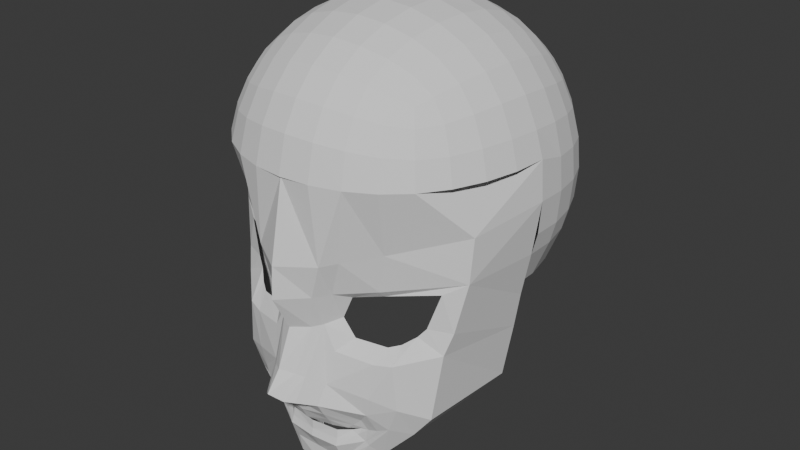 # Source: Itadori_Backup_Face_up.blend  (saved by Blender 5.0.119; exported with 4.5.12 LTS)
import bpy
from mathutils import Matrix  # noqa: F401  (used for matrix-valued properties, if any)

bpy.ops.wm.read_factory_settings(use_empty=True)
scene = bpy.context.scene
scene.name = 'Scene'

# ---- collections
col_reference = bpy.data.collections.new('Reference'); scene.collection.children.link(col_reference)
col_face = bpy.data.collections.new('Face'); scene.collection.children.link(col_face)

# ---- world
world_world = bpy.data.worlds.new('World'); scene.world = world_world
world_world.use_nodes = True; world_world.node_tree.nodes.clear()
_N = world_world.node_tree.nodes; _L = world_world.node_tree.links
n0 = _N.new('ShaderNodeOutputWorld'); n0.name = 'World Output'; n0.location = (200, 100)
n1 = _N.new('ShaderNodeBackground'); n1.name = 'Background'; n1.location = (-200, 100)
n1.inputs[0].default_value = (0.05088, 0.05088, 0.05088, 1.0)
_L.new(n1.outputs[0], n0.inputs[0])
n0.is_active_output = True
world_world.color = (0.05088, 0.05088, 0.05088)
world_world.sun_shadow_jitter_overblur = 0.0

# ---- meshes
me_cube = bpy.data.meshes.new('Cube')
me_cube.from_pydata([(0.1151, -0.09644, 0.2616), (0.1151, 0.1462, -0.006238), (0.1151, 0.1462, 0.2466), (0.09642, 0.1547, -0.01618), (0.06829, 0.1639, -0.02692), (0.03531, 0.1704, -0.03453), (1.397e-09, 0.1728, -0.03736), (-1.164e-09, 0.1728, 0.2732), (0.03531, 0.1704, 0.2707), (0.06829, 0.1639, 0.2642), (0.09642, 0.1547, 0.2551), (0.1232, 0.1547, 0.2254), (0.1319, 0.1639, 0.1938), (0.138, 0.1704, 0.157), (0.1403, 0.1728, 0.1179), (0.138, 0.1704, 0.07922), (0.1337, 0.1658, 0.05409), (0.1232, 0.1547, 0.01345), (0.1403, 0.02487, -0.02014), (0.138, 0.06209, -0.02182), (0.1319, 0.09685, -0.01905), (0.1232, 0.1265, -0.01288), (0.1232, 0.1265, 0.2566), (0.1319, 0.09685, 0.2678), (0.138, 0.06209, 0.2765), (0.1403, 0.02487, 0.2812), (0.138, -0.01235, 0.2809), (0.1319, -0.0471, 0.2764), (0.1232, -0.07675, 0.269), (0.1232, -0.105, 0.2426), (0.1319, -0.1141, 0.2139), (0.138, -0.1206, 0.1806), (0.09642, -0.105, 0.2705), (0.06829, -0.1141, 0.28), (0.03531, -0.1206, 0.2867), (2.095e-09, -0.123, 0.2892), (1.834e-09, 0.1971, -0.007516), (-4.138e-10, 0.2177, 0.04093), (-8.44e-10, 0.2251, 0.0697), (-2.095e-09, 0.2286, 0.1131), (-7.567e-10, 0.2251, 0.1572), (4.657e-10, 0.2146, 0.1998), (-1.31e-09, 0.1971, 0.2391), (0.03593, 0.1942, -0.005232), (0.03766, 0.2144, 0.04239), (0.03858, 0.2216, 0.07068), (0.03916, 0.2251, 0.1134), (0.03858, 0.2216, 0.1568), (0.03728, 0.2113, 0.1987), (0.03593, 0.1942, 0.2374), (0.06975, 0.186, 0.0006084), (0.0736, 0.2046, 0.04598), (0.07553, 0.2113, 0.07313), (0.07669, 0.2146, 0.1143), (0.07553, 0.2113, 0.1561), (0.07278, 0.2017, 0.1963), (0.06975, 0.186, 0.2329), (0.0994, 0.173, 0.008105), (0.1061, 0.1884, 0.05045), (0.1092, 0.1942, 0.07626), (0.111, 0.1971, 0.1158), (0.1092, 0.1942, 0.1559), (0.1048, 0.186, 0.1939), (0.0994, 0.173, 0.2276), (0.1405, 0.1296, 0.01293), (0.1552, 0.1367, 0.05566), (0.1607, 0.14, 0.0814), (0.1634, 0.1418, 0.1205), (0.1607, 0.14, 0.16), (0.1529, 0.1353, 0.1973), (0.1405, 0.1296, 0.2302), (0.1529, 0.09838, 0.01034), (0.1705, 0.1024, 0.05625), (0.1769, 0.1045, 0.08323), (0.18, 0.1057, 0.1236), (0.1769, 0.1045, 0.1642), (0.1678, 0.1016, 0.203), (0.1529, 0.09838, 0.2381), (0.1607, 0.06274, 0.009322), (0.1798, 0.06456, 0.05739), (0.1867, 0.06553, 0.08539), (0.1899, 0.06615, 0.127), (0.1867, 0.06553, 0.1687), (0.1769, 0.06416, 0.2087), (0.1607, 0.06274, 0.2452), (0.1634, 0.02487, 0.01139), (0.1829, 0.02487, 0.06011), (0.1899, 0.02487, 0.08847), (0.1933, 0.02487, 0.1305), (0.1899, 0.02487, 0.1806), (0.18, 0.02487, 0.2129), (0.1634, 0.02487, 0.2496), (0.1867, -0.01579, 0.1806), (0.1769, -0.01441, 0.2145), (0.1607, -0.013, 0.2503), (0.1769, -0.05473, 0.1806), (0.1678, -0.05184, 0.2143), (0.1529, -0.04864, 0.248), (0.1607, -0.09023, 0.1806), (0.1529, -0.0856, 0.2135), (0.1405, -0.07988, 0.2442), (0.1092, -0.1445, 0.1806), (0.1048, -0.1363, 0.2169), (0.0994, -0.1232, 0.2468), (0.07553, -0.1616, 0.1806), (0.07278, -0.152, 0.221), (0.06975, -0.1363, 0.2532), (0.03858, -0.1719, 0.1806), (0.03728, -0.1616, 0.2245), (0.03593, -0.1445, 0.2582), (0.0, -0.1753, 0.1806), (-4.657e-10, -0.1648, 0.2259), (1.31e-09, -0.1474, 0.2601), (-2.91e-11, 0.1418, -0.05914), (0.03593, 0.14, -0.05587), (0.06975, 0.1353, -0.04668), (0.0994, 0.1296, -0.03236), (-2.095e-09, 0.1057, -0.07278), (0.03728, 0.1045, -0.06924), (0.07278, 0.1016, -0.05893), (0.1048, 0.09838, -0.04219), (0.07553, 0.06416, -0.06421), (0.1092, 0.06274, -0.04646), (0.07669, 0.02487, -0.06272), (0.111, 0.02487, -0.04495), (0.0994, 0.1296, 0.2755), (0.06975, 0.1353, 0.2889), (0.03593, 0.14, 0.2973), (8.731e-10, 0.1418, 0.3002), (0.1048, 0.09838, 0.2907), (0.07278, 0.1016, 0.3069), (0.03728, 0.1045, 0.3167), (1.397e-09, 0.1057, 0.32), (0.1092, 0.06274, 0.301), (0.07553, 0.06416, 0.3185), (0.03858, 0.06553, 0.3291), (4.657e-10, 0.06615, 0.3326), (0.111, 0.02487, 0.306), (0.07669, 0.02487, 0.3238), (0.03916, 0.02487, 0.3344), (-9.313e-10, 0.02487, 0.338), (0.1092, -0.013, 0.3051), (0.07553, -0.01441, 0.3223), (0.03858, -0.01579, 0.3328), (-1.339e-09, -0.0164, 0.3363), (0.1048, -0.04864, 0.2986), (0.07278, -0.05184, 0.3145), (0.03728, -0.05473, 0.3242), (-4.657e-10, -0.05596, 0.3275), (0.0994, -0.07988, 0.2873), (0.06975, -0.0856, 0.3005), (0.03593, -0.09023, 0.3088), (9.022e-10, -0.09207, 0.3118), (0.0, -0.1435, -0.1572), (0.0, -0.1522, -0.1464), (0.03605, -0.1458, -0.1458), (0.05211, -0.1374, -0.1473), (0.06295, -0.1258, -0.1501), (0.05136, -0.1294, -0.1555), (0.03587, -0.1386, -0.1574), (0.0, -0.2084, -0.08022), (0.0, -0.172, -0.008522), (0.0, -0.1918, 0.07913), (0.0, -0.1941, 0.03795), (-0.0002737, -0.1708, -0.1073), (0.0, -0.1462, -0.1786), (0.0, -0.1052, -0.2453), (0.1695, 0.02811, 0.000671), (0.1516, 0.0242, -0.1178), (0.03012, -0.09782, -0.2453), (0.1285, 1.614e-05, -0.1452), (0.162, 0.0283, -0.0464), (0.0, -0.173, 0.1804), (0.0, 0.2005, -0.004301), (0.0, 0.1743, -0.06967), (-0.0003866, 0.1782, -0.1762), (0.0, 0.2254, 0.1804), (0.0, 0.2282, 0.07951), (-0.0003866, -0.03449, -0.2497), (0.08398, -0.003093, -0.2389), (0.1196, 0.07271, -0.2129), (0.08398, 0.1485, -0.1868), (0.09139, -0.1147, 0.03807), (0.05671, -0.1299, 0.0311), (0.04438, -0.1317, 0.001355), (0.0607, -0.1304, -0.02063), (0.09842, -0.119, -0.02441), (0.1115, -0.1106, -0.01993), (0.1245, -0.09977, -0.009834), (0.1337, -0.09507, 0.001792), (0.1486, -0.08881, 0.04813), (0.09055, -0.1229, 0.04671), (0.04383, -0.1479, 0.03859), (0.03136, -0.1492, -0.004481), (0.04686, -0.1492, -0.03475), (0.09206, -0.1363, -0.04124), (0.1134, -0.129, -0.0391), (0.1559, -0.0924, -0.02655), (0.163, -0.08403, 0.001436), (0.1736, -0.07375, 0.06313), (0.02162, -0.1593, -0.006621), (0.03125, -0.166, 0.03818), (0.04451, -0.1674, 0.08197), (0.03699, -0.1611, -0.1199), (0.06955, -0.1335, -0.1307), (0.08735, -0.1261, -0.1422), (0.0, -0.1324, -0.231), (0.0, -0.1604, -0.1199), (0.01347, -0.1983, -0.09085), (0.03735, -0.1693, -0.1036), (0.03715, -0.1431, -0.1786), (0.03715, -0.1276, -0.231), (0.0, -0.1891, -0.09831), (0.02259, -0.1891, -0.09444), (0.01569, -0.1809, -0.06126), (0.02422, -0.1744, -0.06566), (0.04064, -0.1583, -0.07757), (0.0, -0.1906, -0.05563), (0.1477, -0.1019, -0.1122), (0.1253, -0.1053, -0.1419), (0.0, -0.1324, -0.2048), (0.03715, -0.1324, -0.2048), (0.1185, -0.127, -0.09838), (0.1037, -0.1239, -0.1346), (0.08723, -0.04346, -0.1896), (0.0849, -0.1134, -0.1863), (0.07316, -0.1251, -0.1713), (0.06858, -0.1259, -0.1667), (0.0, -0.1438, -0.1697), (0.07353, -0.1264, -0.1471), (0.03658, -0.154, -0.132), (0.05916, -0.1358, -0.1408), (0.0, -0.1588, -0.1313), (0.03665, -0.1402, -0.1691), (0.05926, -0.1285, -0.1599), (0.08216, -0.1385, -0.1147), (0.08767, -0.1408, -0.08838), (0.0, -0.1983, -0.09266), (0.1761, -0.07009, 0.1198), (0.1002, -0.1253, 0.09666), (0.06022, -0.1526, 0.08586)], [(173, 174), (174, 175), (177, 173), (176, 177), (179, 178), (180, 179), (181, 180), (175, 181)], [(36, 37, 44, 43), (37, 38, 45, 44), (38, 39, 46, 45), (39, 40, 47, 46), (40, 41, 48, 47), (41, 42, 49, 48), (43, 44, 51, 50), (44, 45, 52, 51), (45, 46, 53, 52), (46, 47, 54, 53), (47, 48, 55, 54), (48, 49, 56, 55), (50, 51, 58, 57), (51, 52, 59, 58), (52, 53, 60, 59), (53, 54, 61, 60), (54, 55, 62, 61), (55, 56, 63, 62), (42, 7, 8, 49), (49, 8, 9, 56), (56, 9, 10, 63), (63, 10, 2, 11), (62, 63, 11, 12), (61, 62, 12, 13), (60, 61, 13, 14), (59, 60, 14, 15), (58, 59, 15, 16), (57, 58, 16, 17), (3, 57, 17, 1), (4, 50, 57, 3), (5, 43, 50, 4), (6, 36, 43, 5), (64, 65, 72, 71), (65, 66, 73, 72), (66, 67, 74, 73), (67, 68, 75, 74), (68, 69, 76, 75), (69, 70, 77, 76), (71, 72, 79, 78), (72, 73, 80, 79), (73, 74, 81, 80), (74, 75, 82, 81), (75, 76, 83, 82), (76, 77, 84, 83), (78, 79, 86, 85), (79, 80, 87, 86), (80, 81, 88, 87), (81, 82, 89, 88), (82, 83, 90, 89), (83, 84, 91, 90), (89, 90, 93, 92), (90, 91, 94, 93), (92, 93, 96, 95), (93, 94, 97, 96), (95, 96, 99, 98), (96, 97, 100, 99), (1, 17, 64, 21), (17, 16, 65, 64), (16, 15, 66, 65), (15, 14, 67, 66), (14, 13, 68, 67), (13, 12, 69, 68), (12, 11, 70, 69), (11, 2, 22, 70), (70, 22, 23, 77), (77, 23, 24, 84), (84, 24, 25, 91), (91, 25, 26, 94), (94, 26, 27, 97), (97, 27, 28, 100), (100, 28, 0, 29), (99, 100, 29, 30), (98, 99, 30, 31), (19, 78, 85, 18), (20, 71, 78, 19), (21, 64, 71, 20), (101, 102, 105, 104), (102, 103, 106, 105), (104, 105, 108, 107), (105, 106, 109, 108), (107, 108, 111, 110), (108, 109, 112, 111), (31, 30, 102, 101), (30, 29, 103, 102), (29, 0, 32, 103), (103, 32, 33, 106), (106, 33, 34, 109), (109, 34, 35, 112), (113, 114, 118, 117), (114, 115, 119, 118), (115, 116, 120, 119), (119, 120, 122, 121), (121, 122, 124, 123), (6, 5, 114, 113), (5, 4, 115, 114), (4, 3, 116, 115), (3, 1, 21, 116), (116, 21, 20, 120), (120, 20, 19, 122), (122, 19, 18, 124), (125, 126, 130, 129), (126, 127, 131, 130), (127, 128, 132, 131), (129, 130, 134, 133), (130, 131, 135, 134), (131, 132, 136, 135), (133, 134, 138, 137), (134, 135, 139, 138), (135, 136, 140, 139), (137, 138, 142, 141), (138, 139, 143, 142), (139, 140, 144, 143), (141, 142, 146, 145), (142, 143, 147, 146), (143, 144, 148, 147), (145, 146, 150, 149), (146, 147, 151, 150), (147, 148, 152, 151), (2, 10, 125, 22), (10, 9, 126, 125), (9, 8, 127, 126), (8, 7, 128, 127), (151, 152, 35, 34), (150, 151, 34, 33), (149, 150, 33, 32), (28, 149, 32, 0), (27, 145, 149, 28), (26, 141, 145, 27), (25, 137, 141, 26), (24, 133, 137, 25), (23, 129, 133, 24), (22, 125, 129, 23), (188, 187, 196, 197), (185, 184, 193, 194), (189, 188, 197, 198), (186, 185, 194, 195), (183, 182, 191, 192), (190, 189, 198, 199), (187, 186, 195, 196), (184, 183, 192, 193), (182, 190, 199, 191), (201, 200, 193, 192), (162, 163, 201, 202), (163, 161, 200, 201), (234, 227, 210, 233), (231, 230, 203, 204), (233, 210, 165, 228), (229, 231, 204, 205), (212, 237, 208, 213), (207, 164, 209, 203), (232, 207, 203, 230), (164, 212, 213, 209), (214, 215, 193, 200), (215, 213, 209, 216), (193, 215, 216, 194), (208, 213, 215, 214), (214, 217, 160, 208), (217, 214, 200, 161), (166, 206, 211, 169), (199, 198, 167, 86), (171, 167, 198, 197), (224, 225, 219, 170), (168, 171, 197, 218), (206, 220, 221, 211), (196, 222, 218, 197), (170, 219, 218, 168), (225, 226, 223, 219), (211, 221, 226, 225), (169, 211, 225, 224), (219, 223, 222, 218), (220, 165, 210, 221), (227, 205, 223, 226), (234, 158, 157, 229), (221, 210, 227, 226), (227, 234, 229, 205), (154, 232, 230, 155), (157, 156, 231, 229), (159, 233, 228, 153), (156, 155, 230, 231), (158, 234, 233, 159), (205, 204, 235, 223), (204, 203, 209, 235), (196, 195, 236, 222), (222, 223, 235, 236), (216, 209, 235, 236), (195, 194, 216, 236), (172, 162, 202, 107), (104, 240, 239, 101), (199, 238, 239, 191), (89, 31, 238, 88), (208, 237, 160), (191, 239, 240, 192), (88, 238, 199, 86), (202, 240, 104, 107), (239, 238, 31, 101), (192, 240, 202, 201)])
_uv = me_cube.uv_layers.new(name='UVMap')
_uv.uv.foreach_set('vector', [0.4063, 0.375, 0.4468, 0.375, 0.4468, 0.4063, 0.4063, 0.4062, 0.4468, 0.375, 0.4688, 0.375, 0.4688, 0.4063, 0.4468, 0.4063, 0.4688, 0.375, 0.5, 0.375, 0.5, 0.4063, 0.4688, 0.4063, 0.5, 0.375, 0.5312, 0.375, 0.5313, 0.4063, 0.5, 0.4063, 0.5312, 0.375, 0.5625, 0.375, 0.5625, 0.4063, 0.5313, 0.4063, 0.5625, 0.375, 0.5938, 0.375, 0.5938, 0.4063, 0.5625, 0.4063, 0.4063, 0.4062, 0.4468, 0.4063, 0.4468, 0.4375, 0.4063, 0.4375, 0.4468, 0.4063, 0.4688, 0.4063, 0.4688, 0.4375, 0.4468, 0.4375, 0.4688, 0.4063, 0.5, 0.4063, 0.5, 0.4375, 0.4688, 0.4375, 0.5, 0.4063, 0.5313, 0.4063, 0.5312, 0.4375, 0.5, 0.4375, 0.5313, 0.4063, 0.5625, 0.4063, 0.5625, 0.4375, 0.5312, 0.4375, 0.5625, 0.4063, 0.5938, 0.4063, 0.5938, 0.4375, 0.5625, 0.4375, 0.4063, 0.4375, 0.4468, 0.4375, 0.4468, 0.4688, 0.4063, 0.4688, 0.4468, 0.4375, 0.4688, 0.4375, 0.4688, 0.4688, 0.4468, 0.4688, 0.4688, 0.4375, 0.5, 0.4375, 0.5, 0.4688, 0.4688, 0.4688, 0.5, 0.4375, 0.5312, 0.4375, 0.5313, 0.4688, 0.5, 0.4688, 0.5312, 0.4375, 0.5625, 0.4375, 0.5625, 0.4688, 0.5313, 0.4688, 0.5625, 0.4375, 0.5938, 0.4375, 0.5938, 0.4687, 0.5625, 0.4688, 0.5938, 0.375, 0.625, 0.375, 0.625, 0.4063, 0.5938, 0.4063, 0.5938, 0.4063, 0.625, 0.4063, 0.625, 0.4375, 0.5938, 0.4375, 0.5938, 0.4375, 0.625, 0.4375, 0.625, 0.4688, 0.5938, 0.4687, 0.5938, 0.4687, 0.625, 0.4688, 0.625, 0.5, 0.5938, 0.5, 0.5625, 0.4688, 0.5938, 0.4687, 0.5938, 0.5, 0.5625, 0.5, 0.5313, 0.4688, 0.5625, 0.4688, 0.5625, 0.5, 0.5312, 0.5, 0.5, 0.4688, 0.5313, 0.4688, 0.5312, 0.5, 0.5, 0.5, 0.4688, 0.4688, 0.5, 0.4688, 0.5, 0.5, 0.4688, 0.5, 0.4468, 0.4688, 0.4688, 0.4688, 0.4688, 0.5, 0.4468, 0.5, 0.4063, 0.4688, 0.4468, 0.4688, 0.4468, 0.5, 0.4063, 0.5, 0.375, 0.4688, 0.4063, 0.4688, 0.4063, 0.5, 0.375, 0.5, 0.375, 0.4375, 0.4063, 0.4375, 0.4063, 0.4688, 0.375, 0.4688, 0.375, 0.4063, 0.4063, 0.4062, 0.4063, 0.4375, 0.375, 0.4375, 0.375, 0.375, 0.4063, 0.375, 0.4063, 0.4062, 0.375, 0.4063, 0.4063, 0.5313, 0.4468, 0.5313, 0.4468, 0.5625, 0.4063, 0.5625, 0.4468, 0.5313, 0.4688, 0.5313, 0.4688, 0.5625, 0.4468, 0.5625, 0.4688, 0.5313, 0.5, 0.5313, 0.5, 0.5625, 0.4688, 0.5625, 0.5, 0.5313, 0.5313, 0.5313, 0.5312, 0.5625, 0.5, 0.5625, 0.5313, 0.5313, 0.5625, 0.5313, 0.5625, 0.5625, 0.5312, 0.5625, 0.5625, 0.5313, 0.5938, 0.5313, 0.5938, 0.5625, 0.5625, 0.5625, 0.4063, 0.5625, 0.4468, 0.5625, 0.4468, 0.5938, 0.4063, 0.5938, 0.4468, 0.5625, 0.4688, 0.5625, 0.4688, 0.5938, 0.4468, 0.5938, 0.4688, 0.5625, 0.5, 0.5625, 0.5, 0.5938, 0.4688, 0.5938, 0.5, 0.5625, 0.5312, 0.5625, 0.5313, 0.5938, 0.5, 0.5938, 0.5312, 0.5625, 0.5625, 0.5625, 0.5625, 0.5938, 0.5313, 0.5938, 0.5625, 0.5625, 0.5938, 0.5625, 0.5938, 0.5938, 0.5625, 0.5938, 0.4063, 0.5938, 0.4468, 0.5938, 0.4468, 0.625, 0.4063, 0.625, 0.4468, 0.5938, 0.4688, 0.5938, 0.4688, 0.625, 0.4468, 0.625, 0.4688, 0.5938, 0.5, 0.5938, 0.5, 0.625, 0.4688, 0.625, 0.5, 0.5938, 0.5313, 0.5938, 0.5312, 0.625, 0.5, 0.625, 0.5313, 0.5938, 0.5625, 0.5938, 0.5625, 0.625, 0.5312, 0.625, 0.5625, 0.5938, 0.5938, 0.5938, 0.5938, 0.625, 0.5625, 0.625, 0.5312, 0.625, 0.5625, 0.625, 0.5625, 0.6563, 0.5313, 0.6563, 0.5625, 0.625, 0.5938, 0.625, 0.5938, 0.6563, 0.5625, 0.6563, 0.5313, 0.6563, 0.5625, 0.6563, 0.5625, 0.6875, 0.5312, 0.6875, 0.5625, 0.6563, 0.5938, 0.6563, 0.5938, 0.6875, 0.5625, 0.6875, 0.5312, 0.6875, 0.5625, 0.6875, 0.5625, 0.7188, 0.5313, 0.7187, 0.5625, 0.6875, 0.5938, 0.6875, 0.5938, 0.7188, 0.5625, 0.7188, 0.375, 0.5, 0.4063, 0.5, 0.4063, 0.5313, 0.375, 0.5313, 0.4063, 0.5, 0.4468, 0.5, 0.4468, 0.5313, 0.4063, 0.5313, 0.4468, 0.5, 0.4688, 0.5, 0.4688, 0.5313, 0.4468, 0.5313, 0.4688, 0.5, 0.5, 0.5, 0.5, 0.5313, 0.4688, 0.5313, 0.5, 0.5, 0.5312, 0.5, 0.5313, 0.5313, 0.5, 0.5313, 0.5312, 0.5, 0.5625, 0.5, 0.5625, 0.5313, 0.5313, 0.5313, 0.5625, 0.5, 0.5938, 0.5, 0.5938, 0.5313, 0.5625, 0.5313, 0.5938, 0.5, 0.625, 0.5, 0.625, 0.5313, 0.5938, 0.5313, 0.5938, 0.5313, 0.625, 0.5313, 0.625, 0.5625, 0.5938, 0.5625, 0.5938, 0.5625, 0.625, 0.5625, 0.625, 0.5938, 0.5938, 0.5938, 0.5938, 0.5938, 0.625, 0.5938, 0.625, 0.625, 0.5938, 0.625, 0.5938, 0.625, 0.625, 0.625, 0.625, 0.6563, 0.5938, 0.6563, 0.5938, 0.6563, 0.625, 0.6563, 0.625, 0.6875, 0.5938, 0.6875, 0.5938, 0.6875, 0.625, 0.6875, 0.625, 0.7188, 0.5938, 0.7188, 0.5938, 0.7188, 0.625, 0.7188, 0.625, 0.75, 0.5938, 0.75, 0.5625, 0.7188, 0.5938, 0.7188, 0.5938, 0.75, 0.5625, 0.75, 0.5313, 0.7187, 0.5625, 0.7188, 0.5625, 0.75, 0.5312, 0.75, 0.375, 0.5938, 0.4063, 0.5938, 0.4063, 0.625, 0.375, 0.625, 0.375, 0.5625, 0.4063, 0.5625, 0.4063, 0.5938, 0.375, 0.5938, 0.375, 0.5313, 0.4063, 0.5313, 0.4063, 0.5625, 0.375, 0.5625, 0.5313, 0.7813, 0.5625, 0.7812, 0.5625, 0.8125, 0.5312, 0.8125, 0.5625, 0.7812, 0.5938, 0.7812, 0.5938, 0.8125, 0.5625, 0.8125, 0.5312, 0.8125, 0.5625, 0.8125, 0.5625, 0.8438, 0.5313, 0.8438, 0.5625, 0.8125, 0.5938, 0.8125, 0.5938, 0.8438, 0.5625, 0.8438, 0.5313, 0.8438, 0.5625, 0.8438, 0.5625, 0.875, 0.5312, 0.875, 0.5625, 0.8438, 0.5938, 0.8438, 0.5938, 0.875, 0.5625, 0.875, 0.5312, 0.75, 0.5625, 0.75, 0.5625, 0.7812, 0.5313, 0.7813, 0.5625, 0.75, 0.5938, 0.75, 0.5938, 0.7812, 0.5625, 0.7812, 0.5938, 0.75, 0.625, 0.75, 0.625, 0.7813, 0.5938, 0.7812, 0.5938, 0.7812, 0.625, 0.7813, 0.625, 0.8125, 0.5938, 0.8125, 0.5938, 0.8125, 0.625, 0.8125, 0.625, 0.8438, 0.5938, 0.8438, 0.5938, 0.8438, 0.625, 0.8438, 0.625, 0.875, 0.5938, 0.875, 0.25, 0.5313, 0.2812, 0.5313, 0.2813, 0.5625, 0.25, 0.5625, 0.2812, 0.5313, 0.3125, 0.5313, 0.3125, 0.5625, 0.2813, 0.5625, 0.3125, 0.5313, 0.3438, 0.5313, 0.3438, 0.5625, 0.3125, 0.5625, 0.3125, 0.5625, 0.3438, 0.5625, 0.3438, 0.5938, 0.3125, 0.5938, 0.3125, 0.5938, 0.3438, 0.5938, 0.3438, 0.625, 0.3125, 0.625, 0.25, 0.5, 0.2813, 0.5, 0.2812, 0.5313, 0.25, 0.5313, 0.2813, 0.5, 0.3125, 0.5, 0.3125, 0.5313, 0.2812, 0.5313, 0.3125, 0.5, 0.3438, 0.5, 0.3438, 0.5313, 0.3125, 0.5313, 0.3438, 0.5, 0.375, 0.5, 0.375, 0.5313, 0.3438, 0.5313, 0.3438, 0.5313, 0.375, 0.5313, 0.375, 0.5625, 0.3438, 0.5625, 0.3438, 0.5625, 0.375, 0.5625, 0.375, 0.5938, 0.3438, 0.5938, 0.3438, 0.5938, 0.375, 0.5938, 0.375, 0.625, 0.3438, 0.625, 0.6562, 0.5313, 0.6875, 0.5313, 0.6875, 0.5625, 0.6563, 0.5625, 0.6875, 0.5313, 0.7188, 0.5313, 0.7188, 0.5625, 0.6875, 0.5625, 0.7188, 0.5313, 0.75, 0.5313, 0.75, 0.5625, 0.7188, 0.5625, 0.6563, 0.5625, 0.6875, 0.5625, 0.6875, 0.5938, 0.6563, 0.5938, 0.6875, 0.5625, 0.7188, 0.5625, 0.7187, 0.5938, 0.6875, 0.5938, 0.7188, 0.5625, 0.75, 0.5625, 0.75, 0.5938, 0.7187, 0.5938, 0.6563, 0.5938, 0.6875, 0.5938, 0.6875, 0.625, 0.6563, 0.625, 0.6875, 0.5938, 0.7187, 0.5938, 0.7188, 0.625, 0.6875, 0.625, 0.7187, 0.5938, 0.75, 0.5938, 0.75, 0.625, 0.7188, 0.625, 0.6563, 0.625, 0.6875, 0.625, 0.6875, 0.6563, 0.6563, 0.6563, 0.6875, 0.625, 0.7188, 0.625, 0.7187, 0.6563, 0.6875, 0.6563, 0.7188, 0.625, 0.75, 0.625, 0.75, 0.6563, 0.7187, 0.6563, 0.6563, 0.6563, 0.6875, 0.6563, 0.6875, 0.6875, 0.6562, 0.6875, 0.6875, 0.6563, 0.7187, 0.6563, 0.7188, 0.6875, 0.6875, 0.6875, 0.7187, 0.6563, 0.75, 0.6563, 0.75, 0.6875, 0.7188, 0.6875, 0.6562, 0.6875, 0.6875, 0.6875, 0.6875, 0.7188, 0.6562, 0.7188, 0.6875, 0.6875, 0.7188, 0.6875, 0.7188, 0.7188, 0.6875, 0.7188, 0.7188, 0.6875, 0.75, 0.6875, 0.75, 0.7188, 0.7188, 0.7188, 0.625, 0.5, 0.6563, 0.5, 0.6562, 0.5313, 0.625, 0.5313, 0.6563, 0.5, 0.6875, 0.5, 0.6875, 0.5313, 0.6562, 0.5313, 0.6875, 0.5, 0.7188, 0.5, 0.7188, 0.5313, 0.6875, 0.5313, 0.7188, 0.5, 0.75, 0.5, 0.75, 0.5313, 0.7188, 0.5313, 0.7188, 0.7188, 0.75, 0.7188, 0.75, 0.75, 0.7188, 0.75, 0.6875, 0.7188, 0.7188, 0.7188, 0.7188, 0.75, 0.6875, 0.75, 0.6562, 0.7188, 0.6875, 0.7188, 0.6875, 0.75, 0.6563, 0.75, 0.625, 0.7188, 0.6562, 0.7188, 0.6563, 0.75, 0.625, 0.75, 0.625, 0.6875, 0.6562, 0.6875, 0.6562, 0.7188, 0.625, 0.7188, 0.625, 0.6563, 0.6563, 0.6563, 0.6562, 0.6875, 0.625, 0.6875, 0.625, 0.625, 0.6563, 0.625, 0.6563, 0.6563, 0.625, 0.6563, 0.625, 0.5938, 0.6563, 0.5938, 0.6563, 0.625, 0.625, 0.625, 0.625, 0.5625, 0.6563, 0.5625, 0.6563, 0.5938, 0.625, 0.5938, 0.625, 0.5313, 0.6562, 0.5313, 0.6563, 0.5625, 0.625, 0.5625, 0.0, 0.0, 0.0, 0.0, 0.0, 0.0, 0.0, 0.0, 0.0, 0.0, 0.0, 0.0, 0.0, 0.0, 0.0, 0.0, 0.0, 0.0, 0.0, 0.0, 0.0, 0.0, 0.0, 0.0, 0.0, 0.0, 0.0, 0.0, 0.0, 0.0, 0.0, 0.0, 0.0, 0.0, 0.0, 0.0, 0.0, 0.0, 0.0, 0.0, 0.0, 0.0, 0.0, 0.0, 0.0, 0.0, 0.0, 0.0, 0.0, 0.0, 0.0, 0.0, 0.0, 0.0, 0.0, 0.0, 0.0, 0.0, 0.0, 0.0, 0.0, 0.0, 0.0, 0.0, 0.0, 0.0, 0.0, 0.0, 0.0, 0.0, 0.0, 0.0, 0.0, 0.0, 0.0, 0.0, 0.0, 0.0, 0.0, 0.0, 0.0, 0.0, 0.0, 0.0, 0.0, 0.0, 0.0, 0.0, 0.0, 0.0, 0.0, 0.0, 0.0, 0.0, 0.0, 0.0, 0.0, 0.0, 0.0, 0.0, 0.0, 0.0, 0.0, 0.0, 0.0, 0.0, 0.0, 0.0, 0.0, 0.0, 0.0, 0.0, 0.0, 0.0, 0.0, 0.0, 0.0, 0.0, 0.0, 0.0, 0.0, 0.0, 0.0, 0.0, 0.0, 0.0, 0.0, 0.0, 0.0, 0.0, 0.0, 0.0, 0.0, 0.0, 0.0, 0.0, 0.0, 0.0, 0.0, 0.0, 0.0, 0.0, 0.0, 0.0, 0.0, 0.0, 0.0, 0.0, 0.0, 0.0, 0.0, 0.0, 0.0, 0.0, 0.0, 0.0, 0.0, 0.0, 0.0, 0.0, 0.0, 0.0, 0.0, 0.0, 0.0, 0.0, 0.0, 0.0, 0.0, 0.0, 0.0, 0.0, 0.0, 0.0, 0.0, 0.0, 0.0, 0.0, 0.0, 0.0, 0.0, 0.0, 0.0, 0.0, 0.0, 0.0, 0.0, 0.0, 0.0, 0.0, 0.0, 0.0, 0.0, 0.0, 0.0, 0.0, 0.0, 0.0, 0.0, 0.0, 0.0, 0.0, 0.0, 0.0, 0.0, 0.0, 0.0, 0.0, 0.0, 0.0, 0.0, 0.0, 0.0, 0.0, 0.0, 0.0, 0.0, 0.0, 0.0, 0.0, 0.0, 0.0, 0.0, 0.0, 0.0, 0.0, 0.0, 0.0, 0.0, 0.0, 0.0, 0.0, 0.0, 0.0, 0.0, 0.0, 0.0, 0.0, 0.0, 0.0, 0.0, 0.0, 0.0, 0.0, 0.0, 0.0, 0.0, 0.0, 0.0, 0.0, 0.0, 0.0, 0.0, 0.0, 0.0, 0.0, 0.0, 0.0, 0.0, 0.0, 0.0, 0.0, 0.0, 0.0, 0.0, 0.0, 0.0, 0.0, 0.0, 0.0, 0.0, 0.0, 0.0, 0.0, 0.0, 0.0, 0.0, 0.0, 0.0, 0.0, 0.0, 0.0, 0.0, 0.0, 0.0, 0.0, 0.0, 0.0, 0.0, 0.0, 0.0, 0.0, 0.0, 0.0, 0.0, 0.0, 0.0, 0.0, 0.0, 0.0, 0.0, 0.0, 0.0, 0.0, 0.0, 0.0, 0.0, 0.0, 0.0, 0.0, 0.0, 0.0, 0.0, 0.0, 0.0, 0.0, 0.0, 0.0, 0.0, 0.0, 0.0, 0.0, 0.0, 0.0, 0.0, 0.0, 0.0, 0.0, 0.0, 0.0, 0.0, 0.0, 0.0, 0.0, 0.0, 0.0, 0.0, 0.0, 0.0, 0.0, 0.0, 0.0, 0.0, 0.0, 0.0, 0.0, 0.0, 0.0, 0.0, 0.0, 0.0, 0.0, 0.0, 0.0, 0.0, 0.0, 0.0, 0.0, 0.0, 0.0, 0.0, 0.0, 0.0, 0.0, 0.0, 0.0, 0.0, 0.0, 0.0, 0.0, 0.0, 0.0, 0.0, 0.0, 0.0, 0.0, 0.0, 0.0, 0.0, 0.0, 0.0, 0.0, 0.0, 0.0, 0.0, 0.0, 0.0, 0.0, 0.0, 0.0, 0.0, 0.0, 0.0, 0.0, 0.0, 0.0, 0.0, 0.0, 0.0, 0.0, 0.0, 0.0, 0.0, 0.0, 0.0, 0.0, 0.0, 0.0, 0.0, 0.0, 0.0, 0.0, 0.0, 0.0, 0.0, 0.0, 0.0, 0.0, 0.0, 0.0, 0.0, 0.0, 0.0, 0.0, 0.0, 0.0, 0.0, 0.0, 0.0, 0.0, 0.0, 0.0, 0.0, 0.0, 0.0, 0.0, 0.0, 0.0, 0.0, 0.0, 0.0, 0.0, 0.0, 0.0, 0.0, 0.0, 0.0, 0.0, 0.0, 0.0, 0.0, 0.0, 0.0, 0.0, 0.0, 0.0, 0.0, 0.0, 0.0, 0.0, 0.0, 0.0, 0.0, 0.0, 0.0, 0.0, 0.0, 0.0, 0.0, 0.0, 0.0, 0.0, 0.0, 0.0, 0.0, 0.0, 0.0, 0.0, 0.0, 0.0, 0.0, 0.0, 0.0, 0.0, 0.0, 0.0, 0.0, 0.0, 0.0, 0.0, 0.0, 0.0, 0.0, 0.0, 0.0, 0.0, 0.0, 0.0, 0.0, 0.0, 0.0, 0.0, 0.0, 0.0, 0.0, 0.0, 0.0, 0.0, 0.0, 0.0])
me_cube.update()

# ---- objects
ob_front_ref = bpy.data.objects.new('Front_REF', None)
ob_side_ref = bpy.data.objects.new('Side_REF', None)
ob_cube = bpy.data.objects.new('Cube', me_cube)

# ---- transforms, parenting, visibility, modifiers, constraints
ob_front_ref.location = (-0.8972, 3.05, 1.0)
ob_front_ref.rotation_euler = (7.854, -1.571, 0.0)
ob_front_ref.empty_display_type = 'IMAGE'
ob_front_ref.empty_display_size = 5.0
ob_front_ref.empty_image_depth = 'FRONT'
ob_front_ref.show_empty_image_perspective = False
ob_front_ref.show_empty_image_only_axis_aligned = True
ob_front_ref.use_empty_image_alpha = True
ob_front_ref.empty_image_side = 'FRONT'
ob_front_ref.color = (1.0, 1.0, 1.0, 0.1923)
ob_front_ref.hide_select = True
ob_side_ref.location = (-2.897, -0.05167, 1.0)
ob_side_ref.rotation_euler = (3.142, -1.571, 0.0)
ob_side_ref.empty_display_type = 'IMAGE'
ob_side_ref.empty_display_size = 5.0
ob_side_ref.show_empty_image_perspective = False
ob_side_ref.show_empty_image_only_axis_aligned = True
ob_side_ref.use_empty_image_alpha = True
ob_side_ref.color = (1.0, 1.0, 1.0, 0.5)
ob_cube.location = (0.0, 0.01565, 0.009525)
ob_cube.scale = (0.9939, 1.074, 0.9939)
_m = ob_cube.modifiers.new('Mirror', 'MIRROR')

# ---- collection membership
col_reference.objects.link(ob_front_ref)
col_reference.objects.link(ob_side_ref)
col_face.objects.link(ob_cube)

# ---- scene / render settings (as saved in the file)
scene.frame_start = 1; scene.frame_end = 250; scene.frame_set(123)
scene.render.engine = 'BLENDER_EEVEE_NEXT'
scene.render.bake_bias = 0.0
scene.render.bake_samples = 0
scene.cycles.sampling_pattern = 'TABULATED_SOBOL'
scene.eevee.use_volume_custom_range = False
bpy.context.view_layer.update()

# ---- added for rendering (the .blend has no active camera and no usable light): camera, sun
cam_auto = bpy.data.cameras.new('AutoCamera')
cam_auto.lens = 50.0
cam_auto.sensor_width = 36.0
cam_auto.clip_end = 1000.0
ob_auto_camera = bpy.data.objects.new('AutoCamera', cam_auto)
scene.collection.objects.link(ob_auto_camera)
ob_auto_camera.location = (0.779032, -0.908345, 0.676619)
ob_auto_camera.rotation_euler = (1.09748, -7.21219e-08, 0.694738)
scene.camera = ob_auto_camera
light_auto_sun = bpy.data.lights.new('AutoSun', 'SUN')
light_auto_sun.energy = 3.0
light_auto_sun.angle = 0.0523599
ob_auto_sun = bpy.data.objects.new('AutoSun', light_auto_sun)
scene.collection.objects.link(ob_auto_sun)
ob_auto_sun.rotation_euler = (0.872665, 0.174533, 0.523599)
bpy.context.view_layer.update()

